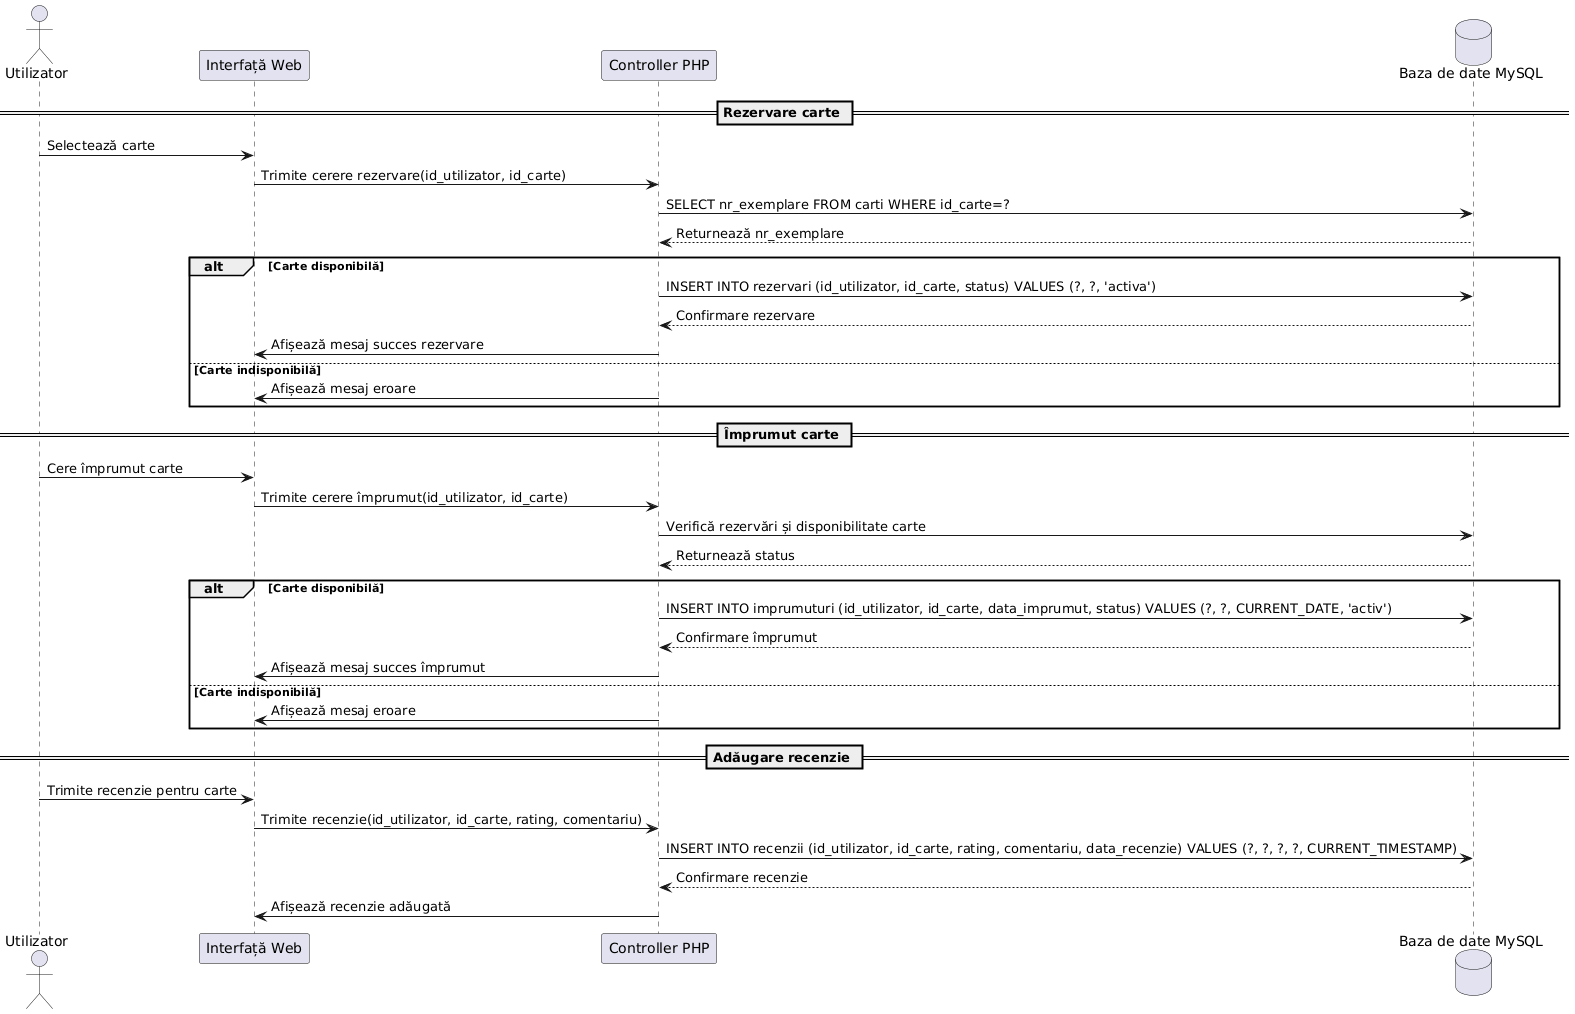

The diagram above was rendered by PlantUML. Its source (embedded in the PNG):
@startuml
actor Utilizator
participant "Interfață Web" as Web
participant "Controller PHP" as Controller
database "Baza de date MySQL" as MySQL

== Rezervare carte ==
Utilizator -> Web: Selectează carte
Web -> Controller: Trimite cerere rezervare(id_utilizator, id_carte)
Controller -> MySQL: SELECT nr_exemplare FROM carti WHERE id_carte=?
MySQL --> Controller: Returnează nr_exemplare

alt Carte disponibilă
    Controller -> MySQL: INSERT INTO rezervari (id_utilizator, id_carte, status) VALUES (?, ?, 'activa')
    MySQL --> Controller: Confirmare rezervare
    Controller -> Web: Afișează mesaj succes rezervare
else Carte indisponibilă
    Controller -> Web: Afișează mesaj eroare
end

== Împrumut carte ==
Utilizator -> Web: Cere împrumut carte
Web -> Controller: Trimite cerere împrumut(id_utilizator, id_carte)
Controller -> MySQL: Verifică rezervări și disponibilitate carte
MySQL --> Controller: Returnează status

alt Carte disponibilă
    Controller -> MySQL: INSERT INTO imprumuturi (id_utilizator, id_carte, data_imprumut, status) VALUES (?, ?, CURRENT_DATE, 'activ')
    MySQL --> Controller: Confirmare împrumut
    Controller -> Web: Afișează mesaj succes împrumut
else Carte indisponibilă
    Controller -> Web: Afișează mesaj eroare
end

== Adăugare recenzie ==
Utilizator -> Web: Trimite recenzie pentru carte
Web -> Controller: Trimite recenzie(id_utilizator, id_carte, rating, comentariu)
Controller -> MySQL: INSERT INTO recenzii (id_utilizator, id_carte, rating, comentariu, data_recenzie) VALUES (?, ?, ?, ?, CURRENT_TIMESTAMP)
MySQL --> Controller: Confirmare recenzie
Controller -> Web: Afișează recenzie adăugată
@enduml